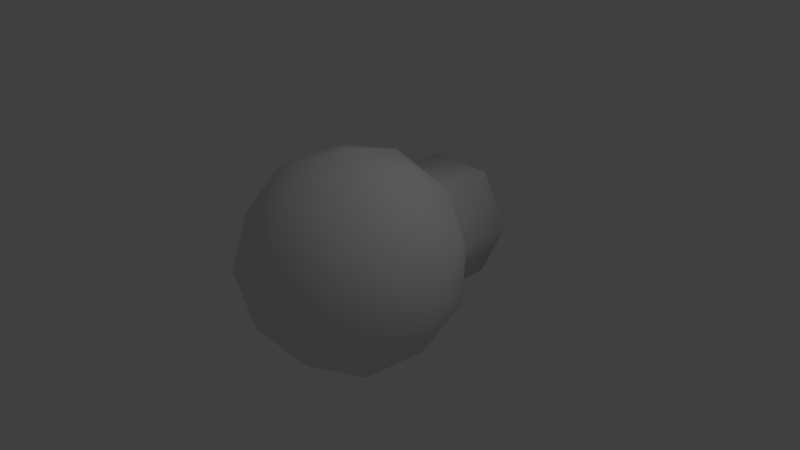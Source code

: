 # Source: rearGun.blend  (saved by Blender 2.65.0; exported with 4.5.12 LTS)
import bpy
from mathutils import Matrix  # noqa: F401  (used for matrix-valued properties, if any)

bpy.ops.wm.read_factory_settings(use_empty=True)
scene = bpy.context.scene
scene.name = 'Scene'

# ---- collections
col_collection_1 = bpy.data.collections.new('Collection 1'); scene.collection.children.link(col_collection_1)

# ---- materials (node trees are filled in below, after node groups)
mat_material_001 = bpy.data.materials.new('Material.001')
mat_material_001.alpha_threshold = 0.0
mat_material_001.use_transparent_shadow = False
mat_material_001.roughness = 0.5
mat_material_001.line_color = (0.0, 0.0, 0.0, 1.0)

# ---- material node trees

# ---- world
world_world = bpy.data.worlds.new('World'); scene.world = world_world
world_world.color = (0.05088, 0.05088, 0.05088)
world_world.use_sun_shadow = False
world_world.sun_shadow_jitter_overblur = 0.0
world_world.cycles.sampling_method = 'MANUAL'
world_world.cycles.sample_map_resolution = 256

# ---- cameras
cam_camera = bpy.data.cameras.new('Camera')
cam_camera.clip_end = 100.0
cam_camera.lens = 35.0
cam_camera.sensor_width = 32.0
cam_camera.sensor_height = 18.0
cam_camera.ortho_scale = 7.314
cam_camera.dof.focus_distance = 0.0
cam_camera.dof.aperture_fstop = 128.0

# ---- lights
light_lamp = bpy.data.lights.new('Lamp', 'POINT')
light_lamp.transmission_factor = 0.0
light_lamp.cutoff_distance = 30.0
light_lamp.energy = 100.0
light_lamp.shadow_buffer_clip_start = 1.001
light_lamp.shadow_soft_size = 0.1
light_lamp.shadow_maximum_resolution = 0.006
light_lamp.use_absolute_resolution = True
light_lamp.cycles.use_multiple_importance_sampling = False

# ---- meshes
me_cube = bpy.data.meshes.new('Cube')
me_cube.from_pydata([(0.02907, -1.167, 1.345), (1.29, -0.3969, 0.8622), (0.04061, 0.3873, 1.352), (-1.225, -0.3783, 0.8739), (-0.7575, -1.636, 0.08823), (0.7969, -1.647, 0.08105), (0.8156, 0.8681, 0.09339), (-0.7388, 0.8796, 0.1006), (-1.232, -0.3706, -0.6806), (0.01752, -1.155, -1.171), (1.283, -0.3892, -0.6922), (0.02907, 0.3997, -1.163), (0.7703, -0.8519, 1.281), (0.7771, 0.06171, 1.286), (0.03585, -0.391, 1.569), (0.4804, -1.587, 0.822), (1.222, -1.134, 0.5385), (-0.7012, 0.07266, 1.292), (-0.708, -0.841, 1.288), (-1.17, -1.116, 0.5496), (-0.4332, -1.58, 0.8262), (0.0181, -1.862, 0.08356), (1.217, -1.129, -0.3752), (1.507, -0.3947, 0.08397), (1.233, 0.3443, 0.5458), (0.4982, 0.8052, 0.8338), (-0.4155, 0.812, 0.838), (-1.159, 0.362, 0.5568), (-1.449, -0.3728, 0.09765), (-1.175, -1.112, -0.3641), (-0.44, -1.573, -0.6521), (0.4736, -1.579, -0.6564), (1.228, 0.3489, -0.3679), (-1.164, 0.3666, -0.3569), (-0.719, -0.8291, -1.104), (0.7594, -0.8401, -1.111), (0.7661, 0.07356, -1.106), (0.4914, 0.8126, -0.6446), (-0.4223, 0.8193, -0.6404), (-0.7122, 0.08451, -1.1), (0.02228, -0.3764, -1.388), (0.821, 1.601, 0.09698), (-0.7334, 1.612, 0.1042), (0.5036, 1.538, 0.8374), (-0.4101, 1.545, 0.8416), (0.04547, 1.343, 0.1017), (0.4968, 1.545, -0.641), (-0.4168, 1.552, -0.6368)], [], [(0, 12, 14), (1, 12, 16), (0, 14, 18), (0, 18, 20), (0, 20, 15), (1, 16, 23), (2, 13, 25), (3, 17, 27), (4, 19, 29), (5, 21, 31), (1, 23, 24), (2, 25, 26), (3, 27, 28), (4, 29, 30), (5, 31, 22), (6, 32, 37), (38, 7, 42, 47), (8, 33, 39), (9, 34, 40), (10, 35, 36), (14, 13, 2), (14, 12, 13), (12, 1, 13), (16, 15, 5), (16, 12, 15), (12, 0, 15), (18, 17, 3), (18, 14, 17), (14, 2, 17), (20, 19, 4), (20, 18, 19), (18, 3, 19), (15, 21, 5), (15, 20, 21), (20, 4, 21), (23, 22, 10), (23, 16, 22), (16, 5, 22), (25, 24, 6), (25, 13, 24), (13, 1, 24), (27, 26, 7), (27, 17, 26), (17, 2, 26), (29, 28, 8), (29, 19, 28), (19, 3, 28), (31, 30, 9), (31, 21, 30), (21, 4, 30), (24, 32, 6), (24, 23, 32), (23, 10, 32), (7, 26, 44, 42), (26, 25, 43, 44), (25, 6, 41, 43), (28, 33, 8), (28, 27, 33), (27, 7, 33), (30, 34, 9), (30, 29, 34), (29, 8, 34), (22, 35, 10), (22, 31, 35), (31, 9, 35), (37, 36, 11), (37, 32, 36), (32, 10, 36), (38, 37, 11), (6, 37, 46, 41), (37, 38, 47, 46), (39, 38, 11), (39, 33, 38), (33, 7, 38), (40, 39, 11), (40, 34, 39), (34, 8, 39), (36, 40, 11), (36, 35, 40), (35, 9, 40), (42, 45, 47), (44, 45, 42), (44, 43, 45), (43, 41, 45), (47, 45, 46), (45, 41, 46)])
me_cube.polygons.foreach_set('use_smooth', [True] * 86)
_uv = me_cube.uv_layers.new(name='UVMap')
_uv.uv.foreach_set('vector', [0.8548, 0.6719, 0.8784, 0.8863, 0.791, 0.7605, 0.2468, 0.1961, 0.2918, 0.0001375, 0.3184, 0.2365, 0.8548, 0.6719, 0.791, 0.7605, 0.799, 0.5804, 0.8548, 0.6719, 0.799, 0.5804, 0.8652, 0.4982, 0.8548, 0.6719, 0.8652, 0.4982, 0.9466, 0.6442, 0.2468, 0.1961, 0.3184, 0.2365, 0.2622, 0.3568, 0.7175, 0.8064, 0.7671, 0.9971, 0.6494, 0.9558, 0.7511, 0.498, 0.7329, 0.6381, 0.6889, 0.4953, 0.8545, 0.3245, 0.7991, 0.4167, 0.7906, 0.2381, 0.3819, 0.3233, 0.4737, 0.3503, 0.3923, 0.4969, 0.2468, 0.1961, 0.2622, 0.3568, 0.1872, 0.3087, 0.7175, 0.8064, 0.6494, 0.9558, 0.6456, 0.6902, 0.7511, 0.498, 0.6889, 0.4953, 0.7346, 0.3602, 0.8545, 0.3245, 0.7906, 0.2381, 0.8774, 0.1076, 0.3819, 0.3233, 0.3923, 0.4969, 0.3264, 0.4146, 0.1371, 0.4703, 0.2158, 0.4899, 0.1698, 0.6828, 0.5543, 0.2729, 0.6097, 0.4792, 0.5429, 0.5792, 0.4776, 0.4221, 0.7183, 0.1988, 0.6588, 0.3143, 0.6425, 0.06381, 0.3817, 0.671, 0.4055, 0.8866, 0.3175, 0.7598, 0.278, 0.4949, 0.3259, 0.5785, 0.2591, 0.6352, 0.791, 0.7605, 0.7671, 0.9971, 0.7175, 0.8064, 0.791, 0.7605, 0.8784, 0.8863, 0.7671, 0.9971, 0.2918, 0.0001375, 0.2468, 0.1961, 0.1725, 0.06119, 0.3184, 0.2365, 0.405, 0.1077, 0.3819, 0.3233, 0.3184, 0.2365, 0.2918, 0.0001375, 0.405, 0.1077, 0.8784, 0.8863, 0.8548, 0.6719, 0.9466, 0.6442, 0.799, 0.5804, 0.7329, 0.6381, 0.7511, 0.498, 0.799, 0.5804, 0.791, 0.7605, 0.7329, 0.6381, 0.791, 0.7605, 0.7175, 0.8064, 0.7329, 0.6381, 0.8652, 0.4982, 0.7991, 0.4167, 0.8545, 0.3245, 0.8652, 0.4982, 0.799, 0.5804, 0.7991, 0.4167, 0.799, 0.5804, 0.7511, 0.498, 0.7991, 0.4167, 0.405, 0.1077, 0.4737, 0.3503, 0.3819, 0.3233, 0.9466, 0.6442, 0.8652, 0.4982, 0.9466, 0.3509, 0.8652, 0.4982, 0.8545, 0.3245, 0.9466, 0.3509, 0.2622, 0.3568, 0.3264, 0.4146, 0.278, 0.4949, 0.2622, 0.3568, 0.3184, 0.2365, 0.3264, 0.4146, 0.3184, 0.2365, 0.3819, 0.3233, 0.3264, 0.4146, 0.08479, 0.264, 0.1872, 0.3087, 0.1371, 0.4703, 0.08479, 0.264, 0.1725, 0.06119, 0.1872, 0.3087, 0.1725, 0.06119, 0.2468, 0.1961, 0.1872, 0.3087, 0.6889, 0.4953, 0.6456, 0.6902, 0.6097, 0.4792, 0.6889, 0.4953, 0.7329, 0.6381, 0.6456, 0.6902, 0.7329, 0.6381, 0.7175, 0.8064, 0.6456, 0.6902, 0.7906, 0.2381, 0.7346, 0.3602, 0.7183, 0.1988, 0.7906, 0.2381, 0.7991, 0.4167, 0.7346, 0.3602, 0.7991, 0.4167, 0.7511, 0.498, 0.7346, 0.3602, 0.3923, 0.4969, 0.4737, 0.6434, 0.3817, 0.671, 0.3923, 0.4969, 0.4737, 0.3503, 0.4737, 0.6434, 0.9466, 0.3509, 0.8545, 0.3245, 0.8774, 0.1076, 0.1872, 0.3087, 0.2158, 0.4899, 0.1371, 0.4703, 0.1872, 0.3087, 0.2622, 0.3568, 0.2158, 0.4899, 0.2622, 0.3568, 0.278, 0.4949, 0.2158, 0.4899, 0.6097, 0.4792, 0.6456, 0.6902, 0.5742, 0.715, 0.5429, 0.5792, 0.6456, 0.6902, 0.6494, 0.9558, 0.5598, 0.9561, 0.5742, 0.715, 0.08479, 0.264, 0.1371, 0.4703, 0.06996, 0.564, 0.008681, 0.4045, 0.7346, 0.3602, 0.6588, 0.3143, 0.7183, 0.1988, 0.7346, 0.3602, 0.6889, 0.4953, 0.6588, 0.3143, 0.6889, 0.4953, 0.6097, 0.4792, 0.6588, 0.3143, 0.4737, 0.6434, 0.4055, 0.8866, 0.3817, 0.671, 0.8774, 0.1076, 0.7906, 0.2381, 0.7631, 0.0001375, 0.7906, 0.2381, 0.7183, 0.1988, 0.7631, 0.0001375, 0.3264, 0.4146, 0.3259, 0.5785, 0.278, 0.4949, 0.3264, 0.4146, 0.3923, 0.4969, 0.3259, 0.5785, 0.3923, 0.4969, 0.3817, 0.671, 0.3259, 0.5785, 0.1698, 0.6828, 0.2591, 0.6352, 0.243, 0.8058, 0.1698, 0.6828, 0.2158, 0.4899, 0.2591, 0.6352, 0.2158, 0.4899, 0.278, 0.4949, 0.2591, 0.6352, 0.1729, 0.9607, 0.1698, 0.6828, 0.243, 0.8058, 0.1371, 0.4703, 0.1698, 0.6828, 0.09879, 0.7053, 0.06996, 0.564, 0.1698, 0.6828, 0.1729, 0.9607, 0.07297, 0.9356, 0.09879, 0.7053, 0.2934, 0.9999, 0.1729, 0.9607, 0.243, 0.8058, 0.6425, 0.06381, 0.6588, 0.3143, 0.5543, 0.2729, 0.6588, 0.3143, 0.6097, 0.4792, 0.5543, 0.2729, 0.3175, 0.7598, 0.2934, 0.9999, 0.243, 0.8058, 0.3175, 0.7598, 0.4055, 0.8866, 0.2934, 0.9999, 0.7631, 0.0001375, 0.7183, 0.1988, 0.6425, 0.06381, 0.2591, 0.6352, 0.3175, 0.7598, 0.243, 0.8058, 0.2591, 0.6352, 0.3259, 0.5785, 0.3175, 0.7598, 0.3259, 0.5785, 0.3817, 0.671, 0.3175, 0.7598, 0.5429, 0.5792, 0.474, 0.7327, 0.4776, 0.4221, 0.5742, 0.715, 0.474, 0.7327, 0.5429, 0.5792, 0.5742, 0.715, 0.5598, 0.9561, 0.474, 0.7327, 0.008681, 0.4045, 0.06996, 0.564, 0.0001375, 0.7017, 0.07297, 0.9356, 0.0001375, 0.7017, 0.09879, 0.7053, 0.0001375, 0.7017, 0.06996, 0.564, 0.09879, 0.7053])
me_cube.materials.append(mat_material_001)
me_cube.use_remesh_preserve_volume = False
me_cube.use_remesh_preserve_attributes = False
me_cube.use_mirror_vertex_groups = False
me_cube.update()

# ---- objects
ob_cube = bpy.data.objects.new('Cube', me_cube)
ob_lamp = bpy.data.objects.new('Lamp', light_lamp)
ob_camera = bpy.data.objects.new('Camera', cam_camera)

# ---- transforms, parenting, visibility, modifiers, constraints
ob_cube.location = (0.0, 0.0, 0.0)
ob_cube.lock_rotations_4d = False
ob_cube.empty_display_type = 'ARROWS'
ob_cube.lineart.crease_threshold = 0.0
ob_lamp.location = (4.076, 1.005, 5.904)
ob_lamp.rotation_euler = (0.6503, 0.05522, 1.866)
ob_lamp.lock_rotations_4d = False
ob_lamp.empty_display_type = 'ARROWS'
ob_lamp.color = (0.0, 0.0, 0.0, 0.0)
ob_lamp.lineart.crease_threshold = 0.0
ob_camera.location = (7.481, -6.508, 5.344)
ob_camera.rotation_euler = (1.109, 0.01082, 0.8149)
ob_camera.lock_rotations_4d = False
ob_camera.empty_display_type = 'ARROWS'
ob_camera.color = (0.0, 0.0, 0.0, 0.0)
ob_camera.display_type = 'WIRE'
ob_camera.lineart.crease_threshold = 0.0

# ---- collection membership
col_collection_1.objects.link(ob_cube)
col_collection_1.objects.link(ob_lamp)
col_collection_1.objects.link(ob_camera)

# ---- scene / render settings (as saved in the file)
scene.camera = ob_camera
scene.frame_start = 1; scene.frame_end = 250; scene.frame_set(74)
scene.render.engine = 'BLENDER_EEVEE_NEXT'
scene.render.image_settings.color_mode = 'RGB'
scene.render.image_settings.compression = 90
scene.render.resolution_percentage = 50
scene.render.dither_intensity = 0.0
scene.render.bake_margin = 2
scene.render.bake_bias = 0.0
scene.cycles.use_denoising = False
scene.cycles.samples = 10
scene.cycles.sampling_pattern = 'TABULATED_SOBOL'
scene.cycles.light_sampling_threshold = 0.0
scene.cycles.use_adaptive_sampling = False
scene.cycles.use_light_tree = False
scene.cycles.blur_glossy = 0.0
scene.cycles.volume_bounces = 1
scene.cycles.pixel_filter_type = 'GAUSSIAN'
scene.cycles.sample_clamp_indirect = 0.0
scene.view_settings.view_transform = 'Standard'
bpy.context.view_layer.update()
